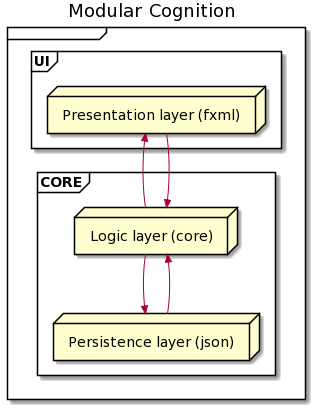

The diagram above was rendered by PlantUML. Its source (embedded in the PNG):
@startuml
title Modular Cognition

frame {
    
    frame UI{
        
        node "Presentation layer (fxml)" as ui
        
        
    }
    frame CORE{
        

        node "Logic layer (core)" as lc
        node "Persistence layer (json)" as js
    
}
    

}



ui -->> lc
lc -->> ui
lc -->> js
js -->> lc
@enduml